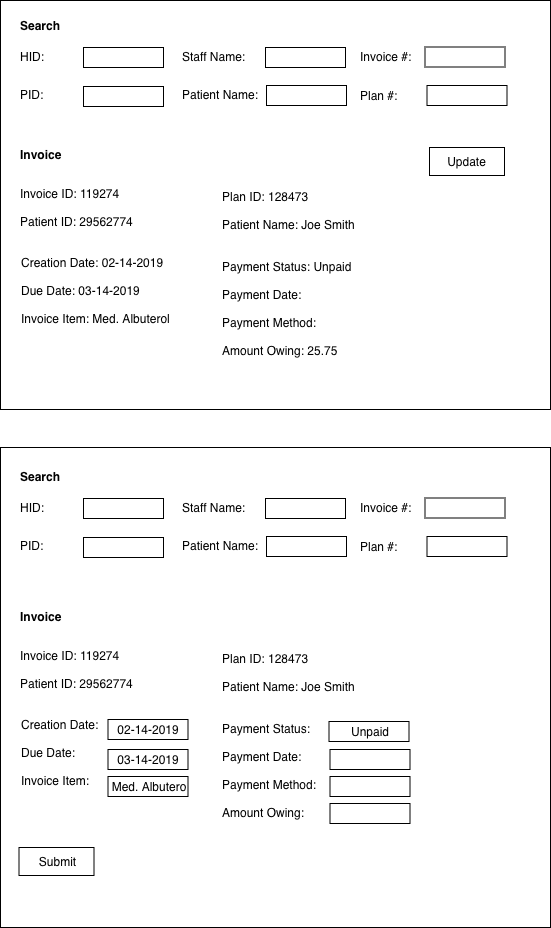

The diagram above was exported from draw.io. Its source (the exported page's mxGraphModel, read from the mxfile embedded in the PNG):
<mxGraphModel dx="790" dy="545" grid="1" gridSize="10" guides="1" tooltips="1" connect="1" arrows="1" fold="1" page="1" pageScale="1" pageWidth="826" pageHeight="1169" background="#ffffff" math="0" shadow="0">
  <root>
    <mxCell id="0" />
    <mxCell id="1" parent="0" />
    <mxCell id="2" value="" style="rounded=0;whiteSpace=wrap;html=1;fillColor=none;fontColor=#000000;" vertex="1" parent="1">
      <mxGeometry x="1246" y="458" width="550" height="480" as="geometry" />
    </mxCell>
    <mxCell id="3" value="" style="rounded=0;whiteSpace=wrap;html=1;fillColor=none;fontColor=#000000;" vertex="1" parent="1">
      <mxGeometry x="1246" y="11" width="550" height="409" as="geometry" />
    </mxCell>
    <mxCell id="4" value="&lt;b&gt;&lt;font color=&quot;#000000&quot;&gt;Invoice&lt;/font&gt;&lt;/b&gt;" style="text;html=1;resizable=0;points=[];autosize=1;align=left;verticalAlign=top;spacingTop=-4;fontColor=#007FFF;" vertex="1" parent="1">
      <mxGeometry x="1263.5" y="156" width="60" height="20" as="geometry" />
    </mxCell>
    <mxCell id="5" value="&lt;font color=&quot;#000000&quot;&gt;Invoice ID:&amp;nbsp;&lt;/font&gt;&lt;span&gt;&lt;font color=&quot;#000000&quot;&gt;119274&lt;/font&gt;&lt;/span&gt;&lt;font color=&quot;#000000&quot;&gt;&lt;br&gt;&lt;br&gt;Patient ID:&amp;nbsp;&lt;/font&gt;&lt;span&gt;&lt;font color=&quot;#000000&quot;&gt;29562774&lt;/font&gt;&lt;/span&gt;&lt;br&gt;" style="text;html=1;resizable=0;points=[];autosize=1;align=left;verticalAlign=top;spacingTop=-4;fontColor=#007FFF;" vertex="1" parent="1">
      <mxGeometry x="1263.5" y="195" width="130" height="40" as="geometry" />
    </mxCell>
    <mxCell id="6" value="&lt;font color=&quot;#000000&quot;&gt;Plan ID:&amp;nbsp;&lt;span&gt;128473&lt;/span&gt;&lt;br&gt;&lt;br&gt;Patient Name: Joe Smith&lt;/font&gt;&lt;br&gt;" style="text;html=1;resizable=0;points=[];autosize=1;align=left;verticalAlign=top;spacingTop=-4;fontColor=#007FFF;" vertex="1" parent="1">
      <mxGeometry x="1465.5" y="198" width="150" height="40" as="geometry" />
    </mxCell>
    <mxCell id="7" value="Creation Date: 02-14-2019&lt;br&gt;&lt;br&gt;Due Date: 03-14-2019&lt;br&gt;&lt;br&gt;Invoice Item: Med. Albuterol&lt;br&gt;&lt;br&gt;" style="text;html=1;resizable=0;points=[];autosize=1;align=left;verticalAlign=top;spacingTop=-4;fontColor=#000000;" vertex="1" parent="1">
      <mxGeometry x="1264.5" y="264" width="160" height="90" as="geometry" />
    </mxCell>
    <mxCell id="8" value="&lt;font&gt;Payment Status: Unpaid&lt;br&gt;&lt;/font&gt;&lt;br&gt;&lt;font&gt;Payment Date:&amp;nbsp;&lt;br&gt;&lt;/font&gt;&lt;br&gt;&lt;font&gt;Payment Method:&lt;br&gt;&lt;/font&gt;&lt;br&gt;Amount Owing: 25.75&lt;br&gt;" style="text;html=1;resizable=0;points=[];autosize=1;align=left;verticalAlign=top;spacingTop=-4;fontColor=#000000;" vertex="1" parent="1">
      <mxGeometry x="1465.5" y="268" width="140" height="100" as="geometry" />
    </mxCell>
    <mxCell id="9" value="Update" style="rounded=0;whiteSpace=wrap;html=1;fillColor=none;fontColor=#000000;" vertex="1" parent="1">
      <mxGeometry x="1675" y="158" width="75" height="28" as="geometry" />
    </mxCell>
    <mxCell id="10" value="&lt;b&gt;&lt;font color=&quot;#000000&quot;&gt;Invoice&lt;/font&gt;&lt;/b&gt;" style="text;html=1;resizable=0;points=[];autosize=1;align=left;verticalAlign=top;spacingTop=-4;fontColor=#007FFF;" vertex="1" parent="1">
      <mxGeometry x="1263.5" y="618" width="60" height="20" as="geometry" />
    </mxCell>
    <mxCell id="11" value="&lt;font color=&quot;#000000&quot;&gt;Invoice ID:&amp;nbsp;&lt;/font&gt;&lt;span&gt;&lt;font color=&quot;#000000&quot;&gt;119274&lt;/font&gt;&lt;/span&gt;&lt;font color=&quot;#000000&quot;&gt;&lt;br&gt;&lt;br&gt;Patient ID:&amp;nbsp;&lt;/font&gt;&lt;span&gt;&lt;font color=&quot;#000000&quot;&gt;29562774&lt;/font&gt;&lt;/span&gt;&lt;br&gt;" style="text;html=1;resizable=0;points=[];autosize=1;align=left;verticalAlign=top;spacingTop=-4;fontColor=#007FFF;" vertex="1" parent="1">
      <mxGeometry x="1263.5" y="657" width="130" height="40" as="geometry" />
    </mxCell>
    <mxCell id="12" value="&lt;font color=&quot;#000000&quot;&gt;Plan ID:&amp;nbsp;&lt;span&gt;128473&lt;/span&gt;&lt;br&gt;&lt;br&gt;Patient Name: Joe Smith&lt;/font&gt;&lt;br&gt;" style="text;html=1;resizable=0;points=[];autosize=1;align=left;verticalAlign=top;spacingTop=-4;fontColor=#007FFF;" vertex="1" parent="1">
      <mxGeometry x="1465.5" y="660" width="150" height="40" as="geometry" />
    </mxCell>
    <mxCell id="13" value="Creation Date:&amp;nbsp;&lt;br&gt;&lt;br&gt;Due Date:&amp;nbsp;&lt;br&gt;&lt;br&gt;Invoice Item:&lt;br&gt;" style="text;html=1;resizable=0;points=[];autosize=1;align=left;verticalAlign=top;spacingTop=-4;fontColor=#000000;" vertex="1" parent="1">
      <mxGeometry x="1264.5" y="726" width="100" height="70" as="geometry" />
    </mxCell>
    <mxCell id="14" value="&lt;font&gt;Payment Status:&amp;nbsp;&lt;br&gt;&lt;/font&gt;&lt;br&gt;&lt;font&gt;Payment Date:&amp;nbsp;&lt;br&gt;&lt;/font&gt;&lt;br&gt;&lt;font&gt;Payment Method:&lt;br&gt;&lt;/font&gt;&lt;br&gt;Amount Owing:&lt;br&gt;" style="text;html=1;resizable=0;points=[];autosize=1;align=left;verticalAlign=top;spacingTop=-4;fontColor=#000000;" vertex="1" parent="1">
      <mxGeometry x="1465.5" y="730" width="110" height="100" as="geometry" />
    </mxCell>
    <mxCell id="15" value="Unpaid" style="rounded=0;whiteSpace=wrap;html=1;fillColor=none;" vertex="1" parent="1">
      <mxGeometry x="1574.5" y="732" width="80" height="20" as="geometry" />
    </mxCell>
    <mxCell id="16" value="" style="rounded=0;whiteSpace=wrap;html=1;fillColor=none;" vertex="1" parent="1">
      <mxGeometry x="1575.5" y="760" width="80" height="20" as="geometry" />
    </mxCell>
    <mxCell id="17" value="" style="rounded=0;whiteSpace=wrap;html=1;fillColor=none;" vertex="1" parent="1">
      <mxGeometry x="1575.5" y="787" width="80" height="20" as="geometry" />
    </mxCell>
    <mxCell id="18" value="" style="rounded=0;whiteSpace=wrap;html=1;fillColor=none;" vertex="1" parent="1">
      <mxGeometry x="1575.5" y="814" width="80" height="20" as="geometry" />
    </mxCell>
    <mxCell id="19" value="02-14-2019" style="rounded=0;whiteSpace=wrap;html=1;fillColor=none;" vertex="1" parent="1">
      <mxGeometry x="1353.5" y="730" width="80" height="20" as="geometry" />
    </mxCell>
    <mxCell id="20" value="03-14-2019" style="rounded=0;whiteSpace=wrap;html=1;fillColor=none;" vertex="1" parent="1">
      <mxGeometry x="1353.5" y="760" width="80" height="20" as="geometry" />
    </mxCell>
    <mxCell id="21" value="Med. Albutero" style="rounded=0;whiteSpace=wrap;html=1;fillColor=none;" vertex="1" parent="1">
      <mxGeometry x="1353.5" y="787" width="80" height="20" as="geometry" />
    </mxCell>
    <mxCell id="22" value="Submit" style="rounded=0;whiteSpace=wrap;html=1;fillColor=none;fontColor=#000000;" vertex="1" parent="1">
      <mxGeometry x="1264.5" y="858" width="75" height="28" as="geometry" />
    </mxCell>
    <mxCell id="23" value="PID:" style="text;html=1;resizable=0;points=[];autosize=1;align=left;verticalAlign=top;spacingTop=-4;" vertex="1" parent="1">
      <mxGeometry x="1263.5" y="96" width="40" height="20" as="geometry" />
    </mxCell>
    <mxCell id="24" value="Patient Name:" style="text;html=1;resizable=0;points=[];autosize=1;align=left;verticalAlign=top;spacingTop=-4;" vertex="1" parent="1">
      <mxGeometry x="1425.5" y="96" width="90" height="20" as="geometry" />
    </mxCell>
    <mxCell id="25" value="" style="rounded=0;whiteSpace=wrap;html=1;fillColor=none;" vertex="1" parent="1">
      <mxGeometry x="1329" y="97" width="80" height="20" as="geometry" />
    </mxCell>
    <mxCell id="26" value="" style="rounded=0;whiteSpace=wrap;html=1;fillColor=none;" vertex="1" parent="1">
      <mxGeometry x="1512" y="96" width="80" height="20" as="geometry" />
    </mxCell>
    <mxCell id="27" value="HID:" style="text;html=1;resizable=0;points=[];autosize=1;align=left;verticalAlign=top;spacingTop=-4;fontColor=#000000;" vertex="1" parent="1">
      <mxGeometry x="1263.5" y="58" width="40" height="20" as="geometry" />
    </mxCell>
    <mxCell id="28" value="Invoice #:" style="text;html=1;resizable=0;points=[];autosize=1;align=left;verticalAlign=top;spacingTop=-4;fontColor=#000000;" vertex="1" parent="1">
      <mxGeometry x="1603.5" y="57.5" width="70" height="20" as="geometry" />
    </mxCell>
    <mxCell id="29" value="Staff Name:" style="text;html=1;resizable=0;points=[];autosize=1;align=left;verticalAlign=top;spacingTop=-4;fontColor=#000000;" vertex="1" parent="1">
      <mxGeometry x="1425.5" y="58" width="80" height="20" as="geometry" />
    </mxCell>
    <mxCell id="30" value="" style="rounded=0;whiteSpace=wrap;html=1;fillColor=none;" vertex="1" parent="1">
      <mxGeometry x="1511" y="58" width="80" height="20" as="geometry" />
    </mxCell>
    <mxCell id="31" value="" style="rounded=0;whiteSpace=wrap;html=1;fillColor=none;" vertex="1" parent="1">
      <mxGeometry x="1329" y="58" width="80" height="20" as="geometry" />
    </mxCell>
    <mxCell id="32" value="" style="rounded=0;whiteSpace=wrap;html=1;fillColor=none;" vertex="1" parent="1">
      <mxGeometry x="1672.5" y="96" width="80" height="20" as="geometry" />
    </mxCell>
    <mxCell id="33" value="&lt;b&gt;Search&lt;/b&gt;" style="text;html=1;resizable=0;points=[];autosize=1;align=left;verticalAlign=top;spacingTop=-4;fontColor=#000000;" vertex="1" parent="1">
      <mxGeometry x="1263.5" y="27" width="60" height="20" as="geometry" />
    </mxCell>
    <mxCell id="34" value="Plan #:" style="text;html=1;resizable=0;points=[];autosize=1;align=left;verticalAlign=top;spacingTop=-4;fontColor=#000000;" vertex="1" parent="1">
      <mxGeometry x="1603.5" y="97" width="50" height="20" as="geometry" />
    </mxCell>
    <mxCell id="35" value="" style="rounded=0;whiteSpace=wrap;html=1;fillColor=none;" vertex="1" parent="1">
      <mxGeometry x="1670.5" y="57.5" width="80" height="20" as="geometry" />
    </mxCell>
    <mxCell id="36" value="PID:" style="text;html=1;resizable=0;points=[];autosize=1;align=left;verticalAlign=top;spacingTop=-4;" vertex="1" parent="1">
      <mxGeometry x="1263.5" y="547" width="40" height="20" as="geometry" />
    </mxCell>
    <mxCell id="37" value="Patient Name:" style="text;html=1;resizable=0;points=[];autosize=1;align=left;verticalAlign=top;spacingTop=-4;" vertex="1" parent="1">
      <mxGeometry x="1425.5" y="547" width="90" height="20" as="geometry" />
    </mxCell>
    <mxCell id="38" value="" style="rounded=0;whiteSpace=wrap;html=1;fillColor=none;" vertex="1" parent="1">
      <mxGeometry x="1329" y="548" width="80" height="20" as="geometry" />
    </mxCell>
    <mxCell id="39" value="" style="rounded=0;whiteSpace=wrap;html=1;fillColor=none;" vertex="1" parent="1">
      <mxGeometry x="1512" y="547" width="80" height="20" as="geometry" />
    </mxCell>
    <mxCell id="40" value="HID:" style="text;html=1;resizable=0;points=[];autosize=1;align=left;verticalAlign=top;spacingTop=-4;fontColor=#000000;" vertex="1" parent="1">
      <mxGeometry x="1263.5" y="509" width="40" height="20" as="geometry" />
    </mxCell>
    <mxCell id="41" value="Invoice #:" style="text;html=1;resizable=0;points=[];autosize=1;align=left;verticalAlign=top;spacingTop=-4;fontColor=#000000;" vertex="1" parent="1">
      <mxGeometry x="1603.5" y="508.5" width="70" height="20" as="geometry" />
    </mxCell>
    <mxCell id="42" value="Staff Name:" style="text;html=1;resizable=0;points=[];autosize=1;align=left;verticalAlign=top;spacingTop=-4;fontColor=#000000;" vertex="1" parent="1">
      <mxGeometry x="1425.5" y="509" width="80" height="20" as="geometry" />
    </mxCell>
    <mxCell id="43" value="" style="rounded=0;whiteSpace=wrap;html=1;fillColor=none;" vertex="1" parent="1">
      <mxGeometry x="1511" y="509" width="80" height="20" as="geometry" />
    </mxCell>
    <mxCell id="44" value="" style="rounded=0;whiteSpace=wrap;html=1;fillColor=none;" vertex="1" parent="1">
      <mxGeometry x="1329" y="509" width="80" height="20" as="geometry" />
    </mxCell>
    <mxCell id="45" value="" style="rounded=0;whiteSpace=wrap;html=1;fillColor=none;" vertex="1" parent="1">
      <mxGeometry x="1672.5" y="547" width="80" height="20" as="geometry" />
    </mxCell>
    <mxCell id="46" value="&lt;b&gt;Search&lt;/b&gt;" style="text;html=1;resizable=0;points=[];autosize=1;align=left;verticalAlign=top;spacingTop=-4;fontColor=#000000;" vertex="1" parent="1">
      <mxGeometry x="1263.5" y="478" width="60" height="20" as="geometry" />
    </mxCell>
    <mxCell id="47" value="Plan #:" style="text;html=1;resizable=0;points=[];autosize=1;align=left;verticalAlign=top;spacingTop=-4;fontColor=#000000;" vertex="1" parent="1">
      <mxGeometry x="1603.5" y="548" width="50" height="20" as="geometry" />
    </mxCell>
    <mxCell id="48" value="" style="rounded=0;whiteSpace=wrap;html=1;fillColor=none;" vertex="1" parent="1">
      <mxGeometry x="1670.5" y="508.5" width="80" height="20" as="geometry" />
    </mxCell>
  </root>
</mxGraphModel>